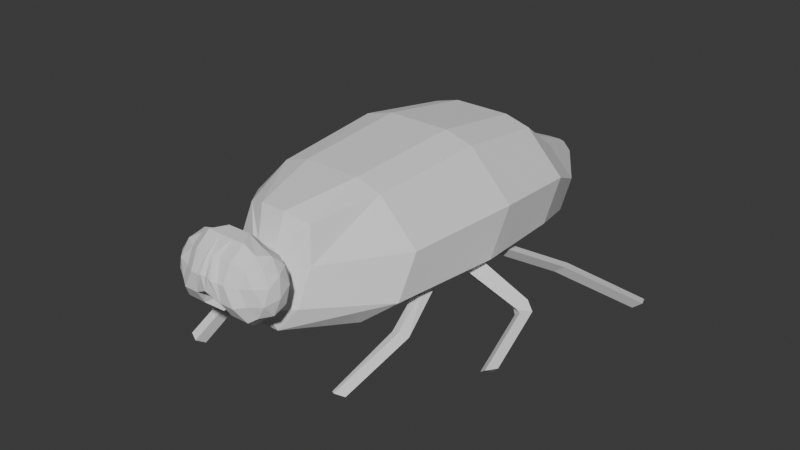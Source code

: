 # Source: Fly.blend  (saved by Blender 4.1.24; exported with 4.5.12 LTS)
import bpy
from mathutils import Matrix  # noqa: F401  (used for matrix-valued properties, if any)

bpy.ops.wm.read_factory_settings(use_empty=True)
scene = bpy.context.scene
scene.name = 'Scene'

# ---- collections
col_collection = bpy.data.collections.new('Collection'); scene.collection.children.link(col_collection)

# ---- world
world_world = bpy.data.worlds.new('World'); scene.world = world_world
world_world.use_nodes = True; world_world.node_tree.nodes.clear()
_N = world_world.node_tree.nodes; _L = world_world.node_tree.links
n0 = _N.new('ShaderNodeOutputWorld'); n0.name = 'World Output'; n0.location = (300, 300)
n1 = _N.new('ShaderNodeBackground'); n1.name = 'Background'; n1.location = (10, 300)
n1.inputs[0].default_value = (0.05088, 0.05088, 0.05088, 1.0)
_L.new(n1.outputs[0], n0.inputs[0])
n0.is_active_output = True
world_world.color = (0.05088, 0.05088, 0.05088)
world_world.use_sun_shadow = False
world_world.sun_shadow_jitter_overblur = 0.0

# ---- meshes
me_icosphere = bpy.data.meshes.new('Icosphere')
me_icosphere.from_pydata([(1.397, -0.2137, 3.834), (1.43, -1.195, 4.596), (1.036, 0.8726, 3.991), (1.838, -0.8643, 5.493), (0.7717, -0.7066, 5.398), (0.4709, 0.559, 5.091), (1.346, 1.185, 4.994), (1.295, 0.2137, 5.782), (1.376, -0.8218, 4.125), (0.8786, -0.3046, 3.979), (0.8486, -0.8752, 4.442), (1.167, 0.4108, 3.865), (0.565, 0.3314, 4.15), (1.635, -1.204, 5.101), (0.4983, -0.5946, 4.895), (1.009, -1.112, 5.045), (0.5512, 0.8376, 4.574), (1.182, 1.186, 4.461), (1.298, -0.9234, 5.557), (0.4845, -0.08842, 5.319), (0.8294, 1.025, 5.083), (1.605, -0.3825, 5.783), (0.9783, -0.2898, 5.727), (0.7995, 0.4545, 5.546), (1.316, 0.8218, 5.49), (0.9421, -0.2705, 3.574), (0.8776, -1.499, 4.572), (0.4712, 1.037, 3.959), (1.5, -1.094, 5.675), (0.8767, 1.499, 5.044), (0.8122, 0.2705, 6.041), (0.9156, -1.04, 3.944), (0.5493, 0.4841, 3.573), (1.243, -1.525, 5.179), (0.5109, 1.525, 4.437), (1.205, -0.4841, 6.042), (0.8387, 1.04, 5.672), (0.2896, -0.2705, 3.574), (0.2896, -1.499, 4.572), (0.2896, 1.094, 3.941), (0.6856, -1.094, 5.675), (0.2997, 1.484, 5.048), (0.5168, 0.2705, 6.041), (0.2896, -1.04, 3.944), (0.2896, 0.4841, 3.573), (0.2896, -1.525, 5.179), (0.2896, 1.525, 4.437), (0.5946, -0.4841, 6.042), (0.2896, 1.04, 5.672), (0.3519, 0.3374, 6.197), (0.1348, 1.092, 5.831), (0.1772, 0.4251, 6.168), (0.0689, 1.023, 5.793), (0.0, 0.3763, 6.115), (0.9421, -0.2705, 3.347), (0.0, -0.1587, 6.176), (0.5946, -0.4963, 5.728), (0.0, -0.1708, 5.862), (0.5946, -1.11, 5.22), (0.0, -0.7849, 5.354), (-1.397, -0.2137, 3.834), (-1.43, -1.195, 4.596), (-1.036, 0.8726, 3.991), (-1.838, -0.8643, 5.493), (-0.7717, -0.7066, 5.398), (-0.4709, 0.559, 5.091), (-1.346, 1.185, 4.994), (-1.295, 0.2137, 5.782), (-1.376, -0.8218, 4.125), (-0.8786, -0.3046, 3.979), (-0.8486, -0.8752, 4.442), (-1.167, 0.4108, 3.865), (-0.565, 0.3314, 4.15), (-1.635, -1.204, 5.101), (-0.4983, -0.5946, 4.895), (-1.009, -1.112, 5.045), (-0.5512, 0.8376, 4.574), (-1.182, 1.186, 4.461), (-1.298, -0.9234, 5.557), (-0.4845, -0.08842, 5.319), (-0.8294, 1.025, 5.083), (-1.605, -0.3825, 5.783), (-0.9783, -0.2898, 5.727), (-0.7995, 0.4545, 5.546), (-1.316, 0.8218, 5.49), (-0.9421, -0.2705, 3.574), (-0.8776, -1.499, 4.572), (-0.4712, 1.037, 3.959), (-1.5, -1.094, 5.675), (-0.8767, 1.499, 5.044), (-0.8122, 0.2705, 6.041), (-0.9156, -1.04, 3.944), (-0.5493, 0.4841, 3.573), (-1.243, -1.525, 5.179), (-0.5109, 1.525, 4.437), (-1.205, -0.4841, 6.042), (-0.8387, 1.04, 5.672), (-0.2896, -0.2705, 3.574), (-0.2896, -1.499, 4.572), (-0.2896, 1.094, 3.941), (-0.6856, -1.094, 5.675), (-0.2997, 1.484, 5.048), (-0.5168, 0.2705, 6.041), (-0.2896, -1.04, 3.944), (-0.2896, 0.4841, 3.573), (-0.2896, -1.525, 5.179), (-0.2896, 1.525, 4.437), (-0.5946, -0.4841, 6.042), (-0.2896, 1.04, 5.672), (-0.3519, 0.3374, 6.197), (-0.1348, 1.092, 5.831), (-0.1772, 0.4251, 6.168), (-0.0689, 1.023, 5.793), (0.9156, -1.04, 3.716), (0.8776, -1.499, 4.344), (0.5493, 0.4841, 3.346), (-0.5946, -0.4963, 5.728), (0.2896, -1.499, 4.344), (-0.5946, -1.11, 5.22), (0.2896, 0.4841, 3.346), (-0.9421, -0.2705, 3.347), (-0.8776, -1.499, 4.344), (-0.9156, -1.04, 3.716), (-0.5493, 0.4841, 3.346), (-0.2896, -1.499, 4.344), (-0.2896, 0.4841, 3.346), (1.79, -0.01265, 2.812), (1.74, -1.475, 3.515), (1.147, -2.348, 3.988), (1.466, 1.421, 2.475), (0.3784, -2.348, 3.988), (0.5502, 1.771, 2.81), (-1.79, -0.01265, 2.812), (-1.147, -2.348, 3.988), (-1.74, -1.475, 3.515), (-1.466, 1.421, 2.475), (-0.3784, -2.348, 3.988), (-0.5502, 1.771, 2.81), (4.064, 0.1099, -0.2229), (3.539, -2.228, -1.236), (3.217, -2.335, -1.154), (2.37, 1.867, -0.2257), (0.8592, -2.751, 1.217), (1.249, 2.216, -0.2257), (-4.064, 0.1099, -0.2229), (-3.041, -2.299, -0.9529), (-3.686, -2.243, -1.147), (-2.37, 1.867, -0.2257), (-0.8592, -2.751, 1.217), (-1.249, 2.216, -0.2257), (4.573, 0.1934, -5.306), (3.64, -2.344, -3.819), (5.708, -3.469, -4.895), (2.667, 2.17, -5.309), (0.9668, -3.026, -3.686), (1.406, 2.519, -5.309), (-4.573, 0.1934, -5.306), (-3.57, -2.617, -3.258), (-5.402, -3.499, -6.258), (-2.667, 2.17, -5.309), (-0.9668, -3.026, -3.686), (-1.406, 2.519, -5.309), (4.157, -0.2803, -9.643), (3.574, -2.488, -6.876), (3.241, -2.752, -6.819), (2.424, 1.516, -9.646), (0.8787, -3.206, -8.17), (1.278, 1.834, -9.646), (-4.157, -0.2803, -9.643), (-3.126, -2.691, -6.755), (-3.725, -2.254, -6.62), (-2.424, 1.516, -9.646), (-0.8787, -3.206, -8.17), (-1.278, 1.834, -9.646), (3.012, -1.671, -12.5), (2.927, -2.999, -11.86), (1.929, -3.791, -11.43), (1.756, -0.3693, -12.5), (0.6367, -3.791, -11.43), (0.9259, -0.1391, -12.5), (-3.012, -1.671, -12.5), (-1.929, -3.791, -11.43), (-2.927, -2.999, -11.86), (-1.756, -0.3693, -12.5), (-0.6367, -3.791, -11.43), (-0.9259, -0.1391, -12.5), (0.8593, -1.997, -15.81), (0.8351, -2.376, -15.62), (0.5505, -2.602, -15.5), (0.5011, -1.625, -15.81), (0.1817, -2.602, -15.5), (0.2641, -1.56, -15.81), (-0.8593, -1.997, -15.81), (-0.5505, -2.602, -15.5), (-0.8351, -2.376, -15.62), (-0.5011, -1.625, -15.81), (-0.1817, -2.602, -15.5), (-0.2641, -1.56, -15.81), (-2.604, -2.751, 1.217), (-3.95, -1.682, 0.6375), (-3.452, -2.614, -4.601), (-3.91, -2.25, -4.344), (-3.526, -3.118, 0.8616), (-3.87, -2.988, 0.718), (-3.554, -3.48, 0.3545), (-3.992, -3.315, 0.1716), (-2.918, -4.195, 4.502), (-3.263, -4.065, 4.358), (-2.946, -4.558, 3.995), (-3.385, -4.392, 3.812), (2.604, -2.751, 1.217), (3.95, -1.682, 0.6375), (3.369, -2.477, -4.687), (3.964, -2.186, -4.565), (3.884, -3.019, 0.6163), (3.549, -3.104, 0.515), (4.185, -3.204, 0.3253), (3.729, -3.318, 0.1533), (3.219, -4.448, 3.394), (3.065, -4.484, 3.305), (3.519, -4.634, 3.103), (3.244, -4.698, 2.943), (-3.251, -2.811, -3.825), (-5.56, -3.524, -5.522), (-2.663, -3.206, -8.17), (-4.04, -2.113, -8.763), (-5.657, -4.26, -9.703), (-6.223, -3.77, -9.617), (-5.704, -4.167, -9.139), (-6.336, -3.62, -9.043), (-3.207, -2.755, -1.913), (-3.799, -2.326, -2.113), (-4.444, -1.823, -4.338), (-2.93, -3.026, -3.686), (-3.264, -2.866, -5.872), (-3.969, -2.352, -5.713), (-5.796, -3.28, -5.998), (-5.28, -3.837, -5.668), (-6.227, -4.459, -6.381), (-6.116, -4.033, -5.769), (-6.573, -4.192, -6.098), (-5.787, -4.316, -5.866), (-7.311, -6.778, -5.728), (-7.199, -6.352, -5.116), (-7.656, -6.512, -5.445), (-6.871, -6.636, -5.214), (-7.714, -6.527, -12.91), (-8.28, -6.037, -12.82), (-7.761, -6.434, -12.34), (-8.393, -5.887, -12.24), (3.32, -2.553, -4.077), (5.979, -3.335, -4.026), (2.663, -3.206, -8.17), (4.04, -2.113, -8.763), (4.937, -3.973, -9.42), (4.604, -4.237, -9.362), (4.755, -4.149, -8.699), (5.181, -3.81, -8.773), (7.104, -6.402, -12.61), (6.771, -6.666, -12.56), (6.922, -6.578, -11.89), (7.348, -6.239, -11.97), (3.362, -2.464, -1.821), (3.602, -2.27, -1.922), (2.93, -3.026, -3.686), (4.444, -1.823, -4.338), (3.392, -2.664, -6.155), (3.818, -2.325, -6.229), (6.079, -3.147, -4.612), (5.658, -3.544, -4.284), (6.046, -3.85, -4.589), (6.175, -3.4, -3.938), (6.398, -3.492, -4.48), (5.878, -3.653, -4.061), (5.837, -5.596, -2.718), (5.966, -5.146, -2.067), (6.19, -5.238, -2.609), (5.67, -5.398, -2.19)], [], [(0, 9, 8), (0, 11, 9), (2, 16, 12), (1, 15, 13), (2, 17, 16), (4, 22, 18), (5, 23, 19), (6, 24, 20), (24, 7, 23), (24, 23, 20), (20, 23, 5), (23, 7, 22), (23, 22, 19), (19, 22, 4), (22, 7, 21), (22, 21, 18), (18, 21, 3), (17, 6, 20), (17, 20, 16), (16, 20, 5), (14, 19, 4), (15, 4, 18), (15, 18, 13), (13, 18, 3), (14, 4, 15), (14, 15, 10), (10, 15, 1), (11, 2, 12), (11, 12, 9), (9, 10, 8), (8, 10, 1), (13, 3, 28, 33), (8, 1, 26, 31), (8, 31, 25, 0), (13, 33, 26, 1), (21, 7, 30, 35), (21, 35, 28, 3), (24, 36, 30, 7), (17, 2, 27, 34), (24, 6, 29, 36), (6, 17, 34, 29), (11, 32, 27, 2), (11, 0, 25, 32), (33, 45, 38, 26), (34, 27, 39, 46), (31, 43, 38, 26), (29, 34, 46, 41), (35, 30, 42, 47), (31, 25, 37, 43), (32, 44, 39, 27), (35, 47, 40, 28), (36, 48, 42, 30), (32, 44, 37, 25), (33, 28, 40, 45), (36, 29, 41, 48), (48, 50, 49, 42), (50, 52, 51, 49), (47, 42, 49), (49, 51, 47), (48, 41, 50), (50, 41, 52), (52, 53, 51), (41, 101, 112, 52), (51, 55, 47), (53, 55, 51), (55, 57, 56, 47), (40, 47, 56), (57, 59, 58, 56), (56, 58, 40), (45, 40, 58), (59, 38, 58), (60, 68, 69), (60, 69, 71), (62, 72, 76), (61, 73, 75), (62, 76, 77), (64, 78, 82), (65, 79, 83), (66, 80, 84), (84, 83, 67), (84, 80, 83), (80, 65, 83), (83, 82, 67), (83, 79, 82), (79, 64, 82), (82, 81, 67), (82, 78, 81), (78, 63, 81), (77, 80, 66), (77, 76, 80), (76, 65, 80), (74, 64, 79), (75, 78, 64), (75, 73, 78), (73, 63, 78), (74, 75, 64), (74, 70, 75), (70, 61, 75), (71, 72, 62), (71, 69, 72), (69, 68, 70), (68, 61, 70), (73, 93, 88, 63), (68, 91, 86, 61), (68, 60, 85, 91), (73, 61, 86, 93), (81, 95, 90, 67), (81, 63, 88, 95), (84, 67, 90, 96), (77, 94, 87, 62), (84, 96, 89, 66), (66, 89, 94, 77), (71, 62, 87, 92), (71, 92, 85, 60), (93, 86, 98, 105), (94, 106, 99, 87), (91, 86, 98, 103), (89, 101, 106, 94), (95, 107, 102, 90), (91, 103, 97, 85), (92, 87, 99, 104), (95, 88, 100, 107), (96, 90, 102, 108), (92, 85, 97, 104), (93, 105, 100, 88), (96, 108, 101, 89), (108, 102, 109, 110), (110, 109, 111, 112), (107, 109, 102), (109, 107, 111), (108, 110, 101), (110, 112, 101), (112, 111, 53), (53, 52, 112), (111, 107, 55), (53, 111, 55), (55, 107, 116, 57), (100, 116, 107), (57, 116, 118, 59), (116, 100, 118), (105, 118, 100), (98, 118, 105), (41, 46, 106, 101), (46, 39, 99, 106), (44, 104, 99, 39), (37, 44, 104, 97), (37, 97, 103, 43), (43, 103, 98, 38), (59, 98, 38), (38, 45, 58), (118, 98, 59), (104, 125, 123, 92), (26, 114, 113, 31), (92, 123, 120, 85), (25, 31, 113, 54), (86, 121, 124, 98), (44, 119, 125, 104), (32, 115, 119, 44), (25, 54, 115, 32), (91, 122, 121, 86), (91, 85, 120, 122), (98, 124, 117, 38), (38, 117, 114, 26), (119, 131, 137, 125), (54, 126, 129, 115), (121, 133, 136, 124), (122, 120, 132, 134), (114, 128, 127, 113), (125, 137, 135, 123), (123, 135, 132, 120), (117, 130, 128, 114), (124, 136, 130, 117), (54, 113, 127, 126), (122, 134, 133, 121), (115, 129, 131, 119), (129, 141, 143, 131), (131, 143, 149, 137), (126, 138, 141, 129), (133, 198, 148, 136), (134, 132, 144, 199), (128, 210, 211, 127), (137, 149, 147, 135), (135, 147, 144, 132), (130, 142, 210, 128), (136, 148, 142, 130), (126, 127, 211, 138), (134, 199, 198, 133), (141, 153, 155, 143), (143, 155, 161, 149), (138, 150, 153, 141), (198, 233, 160, 148), (199, 144, 156, 232), (262, 217, 215, 140), (149, 161, 159, 147), (147, 159, 156, 144), (142, 154, 264, 210), (148, 160, 154, 142), (138, 211, 265, 150), (145, 202, 204, 230), (234, 228, 226, 169), (153, 165, 167, 155), (155, 167, 173, 161), (150, 162, 165, 153), (233, 224, 172, 160), (232, 156, 168, 225), (164, 255, 256, 266), (161, 173, 171, 159), (159, 171, 168, 156), (154, 166, 252, 264), (160, 172, 166, 154), (150, 265, 253, 162), (162, 253, 175, 174), (225, 182, 181, 224), (165, 177, 179, 167), (167, 179, 185, 173), (162, 174, 177, 165), (224, 181, 184, 172), (225, 168, 180, 182), (252, 176, 175, 253), (173, 185, 183, 171), (171, 183, 180, 168), (166, 178, 176, 252), (172, 184, 178, 166), (184, 196, 190, 178), (174, 175, 187, 186), (182, 194, 193, 181), (177, 189, 191, 179), (179, 191, 197, 185), (174, 186, 189, 177), (181, 193, 196, 184), (182, 180, 192, 194), (176, 188, 187, 175), (185, 197, 195, 183), (183, 195, 192, 180), (178, 190, 188, 176), (186, 187, 188, 190, 196, 193, 194, 192, 195, 197, 191, 189), (145, 198, 199, 146), (222, 237, 158, 200), (230, 233, 198, 145), (146, 199, 232, 231), (205, 209, 207, 203), (146, 203, 202, 145), (231, 205, 203, 146), (230, 204, 205, 231), (207, 209, 208, 206), (204, 208, 209, 205), (202, 206, 208, 204), (203, 207, 206, 202), (139, 211, 210, 140), (250, 269, 251, 151), (263, 265, 211, 139), (140, 210, 264, 262), (214, 218, 220, 216), (263, 216, 217, 262), (139, 214, 216, 263), (140, 215, 214, 139), (219, 221, 220, 218), (215, 219, 218, 214), (217, 221, 219, 215), (216, 220, 221, 217), (170, 225, 224, 169), (169, 224, 233, 234), (235, 232, 225, 170), (226, 246, 247, 227), (235, 229, 228, 234), (170, 227, 229, 235), (169, 226, 227, 170), (157, 230, 231), (157, 231, 232, 201), (222, 233, 230, 157), (201, 235, 234, 200), (200, 234, 233, 222), (201, 232, 235), (237, 241, 238, 158), (157, 223, 237, 222), (200, 158, 236, 201), (201, 236, 223, 157), (239, 243, 245, 241), (158, 238, 240, 236), (236, 240, 239, 223), (223, 239, 241, 237), (243, 244, 242, 245), (241, 245, 242, 238), (240, 244, 243, 239), (238, 242, 244, 240), (249, 247, 246, 248), (228, 248, 246, 226), (229, 249, 248, 228), (227, 247, 249, 229), (164, 252, 253, 163), (163, 253, 265, 267), (266, 264, 252, 164), (254, 258, 259, 255), (163, 254, 255, 164), (267, 257, 254, 163), (266, 256, 257, 267), (260, 259, 258, 261), (257, 261, 258, 254), (256, 260, 261, 257), (255, 259, 260, 256), (151, 263, 262), (151, 262, 264, 250), (213, 265, 263, 151), (212, 266, 267, 213), (213, 267, 265), (250, 264, 266, 212), (152, 270, 273, 269), (151, 251, 268, 213), (212, 152, 269, 250), (213, 268, 152, 212), (272, 276, 274, 270), (251, 271, 272, 268), (269, 273, 271, 251), (268, 272, 270, 152), (275, 277, 274, 276), (271, 275, 276, 272), (270, 274, 277, 273), (273, 277, 275, 271)])
_uv = me_icosphere.uv_layers.new(name='UVMap')
_uv.uv.foreach_set('vector', [0.9091, 0.0, 0.8636, 0.07873, 0.9545, 0.07873, 0.7273, 0.0, 0.6818, 0.07873, 0.7727, 0.07873, 0.6364, 0.1575, 0.6818, 0.2362, 0.7273, 0.1575, 0.09091, 0.1575, 0.04546, 0.2362, 0.1364, 0.2362, 0.6364, 0.1575, 0.5909, 0.2362, 0.6818, 0.2362, 0.0, 0.3149, 0.04546, 0.3937, 0.09091, 0.3149, 0.7273, 0.3149, 0.7727, 0.3937, 0.8182, 0.3149, 0.5455, 0.3149, 0.5909, 0.3937, 0.6364, 0.3149, 0.5909, 0.3937, 0.6364, 0.4724, 0.6818, 0.3937, 0.5909, 0.3937, 0.6818, 0.3937, 0.6364, 0.3149, 0.6364, 0.3149, 0.6818, 0.3937, 0.7273, 0.3149, 0.7727, 0.3937, 0.8182, 0.4724, 0.8636, 0.3937, 0.7727, 0.3937, 0.8636, 0.3937, 0.8182, 0.3149, 0.8182, 0.3149, 0.8636, 0.3937, 0.9091, 0.3149, 0.04546, 0.3937, 0.09091, 0.4724, 0.1364, 0.3937, 0.04546, 0.3937, 0.1364, 0.3937, 0.09091, 0.3149, 0.09091, 0.3149, 0.1364, 0.3937, 0.1818, 0.3149, 0.5909, 0.2362, 0.5455, 0.3149, 0.6364, 0.3149, 0.5909, 0.2362, 0.6364, 0.3149, 0.6818, 0.2362, 0.6818, 0.2362, 0.6364, 0.3149, 0.7273, 0.3149, 0.8636, 0.2362, 0.8182, 0.3149, 0.9091, 0.3149, 0.04546, 0.2362, 0.0, 0.3149, 0.09091, 0.3149, 0.04546, 0.2362, 0.09091, 0.3149, 0.1364, 0.2362, 0.1364, 0.2362, 0.09091, 0.3149, 0.1818, 0.3149, 0.8636, 0.2362, 0.9091, 0.3149, 0.9545, 0.2362, 0.8636, 0.2362, 0.9545, 0.2362, 0.9091, 0.1575, 0.9091, 0.1575, 0.9545, 0.2362, 1.0, 0.1575, 0.6818, 0.07873, 0.6364, 0.1575, 0.7273, 0.1575, 0.6818, 0.07873, 0.7273, 0.1575, 0.7727, 0.07873, 0.8636, 0.07873, 0.9091, 0.1575, 0.9545, 0.07873, 0.9545, 0.07873, 0.9091, 0.1575, 1.0, 0.1575, 0.1364, 0.2362, 0.1818, 0.3149, 0.1818, 0.3149, 0.1364, 0.2362, 0.9545, 0.07873, 1.0, 0.1575, 1.0, 0.1575, 0.9545, 0.07873, 0.1364, 0.07873, 0.1364, 0.07873, 0.1818, 0.0, 0.1818, 0.0, 0.1364, 0.2362, 0.1364, 0.2362, 0.09091, 0.1575, 0.09091, 0.1575, 0.1364, 0.3937, 0.09091, 0.4724, 0.09091, 0.4724, 0.1364, 0.3937, 0.2273, 0.3937, 0.2273, 0.3937, 0.1818, 0.3149, 0.1818, 0.3149, 0.5, 0.3937, 0.5, 0.3937, 0.4545, 0.4724, 0.4545, 0.4724, 0.5909, 0.2362, 0.6364, 0.1575, 0.6364, 0.1575, 0.5909, 0.2362, 0.5909, 0.3937, 0.5455, 0.3149, 0.5455, 0.3149, 0.5909, 0.3937, 0.5455, 0.3149, 0.5909, 0.2362, 0.5909, 0.2362, 0.5455, 0.3149, 0.5909, 0.07873, 0.5909, 0.07873, 0.6364, 0.1575, 0.6364, 0.1575, 0.6818, 0.07873, 0.7273, 0.0, 0.7273, 0.0, 0.6818, 0.07873, 0.1364, 0.2362, 0.1364, 0.2362, 0.09091, 0.1575, 0.09091, 0.1575, 0.5909, 0.2362, 0.6364, 0.1575, 0.6364, 0.1575, 0.5909, 0.2362, 0.9545, 0.07873, 0.9545, 0.07873, 1.0, 0.1575, 1.0, 0.1575, 0.5455, 0.3149, 0.5909, 0.2362, 0.5909, 0.2362, 0.5455, 0.3149, 0.1364, 0.3937, 0.09091, 0.4724, 0.09091, 0.4724, 0.1364, 0.3937, 0.1364, 0.07873, 0.1818, 0.0, 0.1818, 0.0, 0.1364, 0.07873, 0.5909, 0.07873, 0.5909, 0.07873, 0.6364, 0.1575, 0.6364, 0.1575, 0.2273, 0.3937, 0.2273, 0.3937, 0.1818, 0.3149, 0.1818, 0.3149, 0.5, 0.3937, 0.5, 0.3937, 0.4545, 0.4724, 0.4545, 0.4724, 0.6818, 0.07873, 0.6818, 0.07873, 0.7273, 0.0, 0.7273, 0.0, 0.1364, 0.2362, 0.1818, 0.3149, 0.1818, 0.3149, 0.1364, 0.2362, 0.5909, 0.3937, 0.5455, 0.3149, 0.5455, 0.3149, 0.5909, 0.3937, 0.5, 0.3937, 0.5, 0.3937, 0.4545, 0.4724, 0.4545, 0.4724, 0.5, 0.3937, 0.5, 0.3937, 0.4545, 0.4724, 0.4545, 0.4724, 0.1364, 0.3937, 0.4545, 0.4724, 0.4545, 0.4724, 0.4545, 0.4724, 0.4545, 0.4724, 0.1364, 0.3937, 0.5, 0.3937, 0.5455, 0.3149, 0.5, 0.3937, 0.5, 0.3937, 0.5455, 0.3149, 0.5, 0.3937, 0.5, 0.3937, 0.0, 0.0, 0.4545, 0.4724, 0.5455, 0.3149, 0.5455, 0.3149, 0.5, 0.3937, 0.5, 0.3937, 0.4545, 0.4724, 0.0, 0.0, 0.1364, 0.3937, 0.0, 0.0, 0.0, 0.0, 0.4545, 0.4724, 0.0, 0.0, 0.0, 0.0, 0.1364, 0.3937, 0.1364, 0.3937, 0.1818, 0.3149, 0.1364, 0.3937, 0.1364, 0.3937, 0.0, 0.0, 0.0, 0.0, 0.1364, 0.3937, 0.1364, 0.3937, 0.1364, 0.3937, 0.1364, 0.3937, 0.1818, 0.3149, 0.1364, 0.2362, 0.1818, 0.3149, 0.1364, 0.3937, 0.0, 0.0, 1.0, 0.1575, 0.1364, 0.3937, 0.9091, 0.0, 0.9545, 0.07873, 0.8636, 0.07873, 0.7273, 0.0, 0.7727, 0.07873, 0.6818, 0.07873, 0.6364, 0.1575, 0.7273, 0.1575, 0.6818, 0.2362, 0.09091, 0.1575, 0.1364, 0.2362, 0.04546, 0.2362, 0.6364, 0.1575, 0.6818, 0.2362, 0.5909, 0.2362, 0.0, 0.3149, 0.09091, 0.3149, 0.04546, 0.3937, 0.7273, 0.3149, 0.8182, 0.3149, 0.7727, 0.3937, 0.5455, 0.3149, 0.6364, 0.3149, 0.5909, 0.3937, 0.5909, 0.3937, 0.6818, 0.3937, 0.6364, 0.4724, 0.5909, 0.3937, 0.6364, 0.3149, 0.6818, 0.3937, 0.6364, 0.3149, 0.7273, 0.3149, 0.6818, 0.3937, 0.7727, 0.3937, 0.8636, 0.3937, 0.8182, 0.4724, 0.7727, 0.3937, 0.8182, 0.3149, 0.8636, 0.3937, 0.8182, 0.3149, 0.9091, 0.3149, 0.8636, 0.3937, 0.04546, 0.3937, 0.1364, 0.3937, 0.09091, 0.4724, 0.04546, 0.3937, 0.09091, 0.3149, 0.1364, 0.3937, 0.09091, 0.3149, 0.1818, 0.3149, 0.1364, 0.3937, 0.5909, 0.2362, 0.6364, 0.3149, 0.5455, 0.3149, 0.5909, 0.2362, 0.6818, 0.2362, 0.6364, 0.3149, 0.6818, 0.2362, 0.7273, 0.3149, 0.6364, 0.3149, 0.8636, 0.2362, 0.9091, 0.3149, 0.8182, 0.3149, 0.04546, 0.2362, 0.09091, 0.3149, 0.0, 0.3149, 0.04546, 0.2362, 0.1364, 0.2362, 0.09091, 0.3149, 0.1364, 0.2362, 0.1818, 0.3149, 0.09091, 0.3149, 0.8636, 0.2362, 0.9545, 0.2362, 0.9091, 0.3149, 0.8636, 0.2362, 0.9091, 0.1575, 0.9545, 0.2362, 0.9091, 0.1575, 1.0, 0.1575, 0.9545, 0.2362, 0.6818, 0.07873, 0.7273, 0.1575, 0.6364, 0.1575, 0.6818, 0.07873, 0.7727, 0.07873, 0.7273, 0.1575, 0.8636, 0.07873, 0.9545, 0.07873, 0.9091, 0.1575, 0.9545, 0.07873, 1.0, 0.1575, 0.9091, 0.1575, 0.1364, 0.2362, 0.1364, 0.2362, 0.1818, 0.3149, 0.1818, 0.3149, 0.9545, 0.07873, 0.9545, 0.07873, 1.0, 0.1575, 1.0, 0.1575, 0.1364, 0.07873, 0.1818, 0.0, 0.1818, 0.0, 0.1364, 0.07873, 0.1364, 0.2362, 0.09091, 0.1575, 0.09091, 0.1575, 0.1364, 0.2362, 0.1364, 0.3937, 0.1364, 0.3937, 0.09091, 0.4724, 0.09091, 0.4724, 0.2273, 0.3937, 0.1818, 0.3149, 0.1818, 0.3149, 0.2273, 0.3937, 0.5, 0.3937, 0.4545, 0.4724, 0.4545, 0.4724, 0.5, 0.3937, 0.5909, 0.2362, 0.5909, 0.2362, 0.6364, 0.1575, 0.6364, 0.1575, 0.5909, 0.3937, 0.5909, 0.3937, 0.5455, 0.3149, 0.5455, 0.3149, 0.5455, 0.3149, 0.5455, 0.3149, 0.5909, 0.2362, 0.5909, 0.2362, 0.5909, 0.07873, 0.6364, 0.1575, 0.6364, 0.1575, 0.5909, 0.07873, 0.6818, 0.07873, 0.6818, 0.07873, 0.7273, 0.0, 0.7273, 0.0, 0.1364, 0.2362, 0.09091, 0.1575, 0.09091, 0.1575, 0.1364, 0.2362, 0.5909, 0.2362, 0.5909, 0.2362, 0.6364, 0.1575, 0.6364, 0.1575, 0.9545, 0.07873, 1.0, 0.1575, 1.0, 0.1575, 0.9545, 0.07873, 0.5455, 0.3149, 0.5455, 0.3149, 0.5909, 0.2362, 0.5909, 0.2362, 0.1364, 0.3937, 0.1364, 0.3937, 0.09091, 0.4724, 0.09091, 0.4724, 0.1364, 0.07873, 0.1364, 0.07873, 0.1818, 0.0, 0.1818, 0.0, 0.5909, 0.07873, 0.6364, 0.1575, 0.6364, 0.1575, 0.5909, 0.07873, 0.2273, 0.3937, 0.1818, 0.3149, 0.1818, 0.3149, 0.2273, 0.3937, 0.5, 0.3937, 0.4545, 0.4724, 0.4545, 0.4724, 0.5, 0.3937, 0.6818, 0.07873, 0.7273, 0.0, 0.7273, 0.0, 0.6818, 0.07873, 0.1364, 0.2362, 0.1364, 0.2362, 0.1818, 0.3149, 0.1818, 0.3149, 0.5909, 0.3937, 0.5909, 0.3937, 0.5455, 0.3149, 0.5455, 0.3149, 0.5, 0.3937, 0.4545, 0.4724, 0.4545, 0.4724, 0.5, 0.3937, 0.5, 0.3937, 0.4545, 0.4724, 0.4545, 0.4724, 0.5, 0.3937, 0.1364, 0.3937, 0.4545, 0.4724, 0.4545, 0.4724, 0.4545, 0.4724, 0.1364, 0.3937, 0.4545, 0.4724, 0.5, 0.3937, 0.5, 0.3937, 0.5455, 0.3149, 0.5, 0.3937, 0.5, 0.3937, 0.5455, 0.3149, 0.5, 0.3937, 0.4545, 0.4724, 0.0, 0.0, 0.0, 0.0, 0.5, 0.3937, 0.5, 0.3937, 0.4545, 0.4724, 0.1364, 0.3937, 0.0, 0.0, 0.0, 0.0, 0.4545, 0.4724, 0.0, 0.0, 0.0, 0.0, 0.1364, 0.3937, 0.1364, 0.3937, 0.0, 0.0, 0.1818, 0.3149, 0.1364, 0.3937, 0.1364, 0.3937, 0.0, 0.0, 0.1364, 0.3937, 0.1364, 0.3937, 0.0, 0.0, 0.1364, 0.3937, 0.1818, 0.3149, 0.1364, 0.3937, 0.1364, 0.2362, 0.1364, 0.3937, 0.1818, 0.3149, 0.09091, 0.1575, 0.1364, 0.3937, 0.1364, 0.2362, 0.5455, 0.3149, 0.5909, 0.2362, 0.5909, 0.2362, 0.5455, 0.3149, 0.5909, 0.2362, 0.6364, 0.1575, 0.6364, 0.1575, 0.5909, 0.2362, 0.5909, 0.07873, 0.5909, 0.07873, 0.6364, 0.1575, 0.6364, 0.1575, 0.7273, 0.0, 0.5909, 0.07873, 0.6818, 0.07873, 0.7273, 0.0, 0.7273, 0.0, 0.7273, 0.0, 0.1364, 0.07873, 0.1364, 0.07873, 0.1364, 0.07873, 0.1364, 0.07873, 1.0, 0.1575, 1.0, 0.1575, 0.0, 0.0, 0.09091, 0.1575, 1.0, 0.1575, 1.0, 0.1575, 0.1364, 0.2362, 0.1364, 0.3937, 0.1364, 0.3937, 0.09091, 0.1575, 0.0, 0.0, 0.5909, 0.07873, 0.5909, 0.07873, 0.5909, 0.07873, 0.5909, 0.07873, 1.0, 0.1575, 1.0, 0.1575, 0.9545, 0.07873, 0.9545, 0.07873, 0.6818, 0.07873, 0.6818, 0.07873, 0.7273, 0.0, 0.7273, 0.0, 0.1818, 0.0, 0.1364, 0.07873, 0.1364, 0.07873, 0.1818, 0.0, 0.09091, 0.1575, 0.09091, 0.1575, 0.09091, 0.1575, 0.09091, 0.1575, 0.5909, 0.07873, 0.5909, 0.07873, 0.5909, 0.07873, 0.5909, 0.07873, 0.5909, 0.07873, 0.5909, 0.07873, 0.5909, 0.07873, 0.5909, 0.07873, 0.7273, 0.0, 0.7273, 0.0, 0.6818, 0.07873, 0.6818, 0.07873, 0.9545, 0.07873, 0.9545, 0.07873, 1.0, 0.1575, 1.0, 0.1575, 0.1364, 0.07873, 0.1818, 0.0, 0.1818, 0.0, 0.1364, 0.07873, 1.0, 0.1575, 1.0, 0.1575, 1.0, 0.1575, 1.0, 0.1575, 0.09091, 0.1575, 0.09091, 0.1575, 0.09091, 0.1575, 0.09091, 0.1575, 0.5909, 0.07873, 0.5909, 0.07873, 0.5909, 0.07873, 0.5909, 0.07873, 0.7273, 0.0, 0.7273, 0.0, 0.6818, 0.07873, 0.6818, 0.07873, 0.09091, 0.1575, 0.09091, 0.1575, 0.09091, 0.1575, 0.09091, 0.1575, 0.1364, 0.07873, 0.1818, 0.0, 0.1818, 0.0, 0.1364, 0.07873, 1.0, 0.1575, 1.0, 0.1575, 0.9545, 0.07873, 0.9545, 0.07873, 0.5909, 0.07873, 0.5909, 0.07873, 0.5909, 0.07873, 0.5909, 0.07873, 0.6818, 0.07873, 0.6818, 0.07873, 0.7273, 0.0, 0.7273, 0.0, 0.09091, 0.1575, 0.09091, 0.1575, 0.09091, 0.1575, 0.09091, 0.1575, 1.0, 0.1575, 1.0, 0.1575, 1.0, 0.1575, 1.0, 0.1575, 0.1818, 0.0, 0.1364, 0.07873, 0.1364, 0.07873, 0.1818, 0.0, 0.9545, 0.07873, 0.9545, 0.07873, 1.0, 0.1575, 1.0, 0.1575, 0.5909, 0.07873, 0.5909, 0.07873, 0.5909, 0.07873, 0.5909, 0.07873, 0.5909, 0.07873, 0.5909, 0.07873, 0.5909, 0.07873, 0.5909, 0.07873, 0.5909, 0.07873, 0.5909, 0.07873, 0.5909, 0.07873, 0.5909, 0.07873, 0.7273, 0.0, 0.7273, 0.0, 0.6818, 0.07873, 0.6818, 0.07873, 0.09091, 0.1575, 0.09091, 0.1575, 0.09091, 0.1575, 0.09091, 0.1575, 0.1364, 0.07873, 0.1818, 0.0, 0.1818, 0.0, 0.1364, 0.07873, 1.0, 0.1575, 1.0, 0.1575, 0.9545, 0.07873, 0.9545, 0.07873, 0.5909, 0.07873, 0.5909, 0.07873, 0.5909, 0.07873, 0.5909, 0.07873, 0.6818, 0.07873, 0.6818, 0.07873, 0.7273, 0.0, 0.7273, 0.0, 0.09091, 0.1575, 0.09091, 0.1575, 0.09091, 0.1575, 0.09091, 0.1575, 1.0, 0.1575, 1.0, 0.1575, 1.0, 0.1575, 1.0, 0.1575, 0.1818, 0.0, 0.1364, 0.07873, 0.1364, 0.07873, 0.1818, 0.0, 0.9545, 0.07873, 0.9545, 0.07873, 1.0, 0.1575, 1.0, 0.1575, 0.5909, 0.07873, 0.5909, 0.07873, 0.5909, 0.07873, 0.5909, 0.07873, 0.5909, 0.07873, 0.5909, 0.07873, 0.5909, 0.07873, 0.5909, 0.07873, 0.7273, 0.0, 0.7273, 0.0, 0.6818, 0.07873, 0.6818, 0.07873, 0.09091, 0.1575, 0.09091, 0.1575, 0.09091, 0.1575, 0.09091, 0.1575, 0.1364, 0.07873, 0.1818, 0.0, 0.1818, 0.0, 0.1364, 0.07873, 0.9812, 0.1249, 0.9812, 0.1249, 0.9797, 0.1223, 0.9797, 0.1223, 0.5909, 0.07873, 0.5909, 0.07873, 0.5909, 0.07873, 0.5909, 0.07873, 0.6818, 0.07873, 0.6818, 0.07873, 0.7273, 0.0, 0.7273, 0.0, 0.09091, 0.1575, 0.09091, 0.1575, 0.09091, 0.1575, 0.09091, 0.1575, 1.0, 0.1575, 1.0, 0.1575, 1.0, 0.1575, 1.0, 0.1575, 0.1818, 0.0, 0.1364, 0.07873, 0.1364, 0.07873, 0.1818, 0.0, 0.9851, 0.1316, 0.9851, 0.1316, 0.9863, 0.1337, 0.9863, 0.1337, 0.9877, 0.1362, 0.9877, 0.1362, 0.9869, 0.1347, 0.9869, 0.1347, 0.5909, 0.07873, 0.5909, 0.07873, 0.5909, 0.07873, 0.5909, 0.07873, 0.5909, 0.07873, 0.5909, 0.07873, 0.5909, 0.07873, 0.5909, 0.07873, 0.7273, 0.0, 0.7273, 0.0, 0.6818, 0.07873, 0.6818, 0.07873, 0.09091, 0.1575, 0.09091, 0.1575, 0.09091, 0.1575, 0.09091, 0.1575, 0.1364, 0.07873, 0.1818, 0.0, 0.1818, 0.0, 0.1364, 0.07873, 0.9827, 0.1275, 0.9827, 0.1275, 0.9837, 0.1293, 0.9837, 0.1293, 0.5909, 0.07873, 0.5909, 0.07873, 0.5909, 0.07873, 0.5909, 0.07873, 0.6818, 0.07873, 0.6818, 0.07873, 0.7273, 0.0, 0.7273, 0.0, 0.09091, 0.1575, 0.09091, 0.1575, 0.09091, 0.1575, 0.09091, 0.1575, 1.0, 0.1575, 1.0, 0.1575, 1.0, 0.1575, 1.0, 0.1575, 0.1818, 0.0, 0.1364, 0.07873, 0.1364, 0.07873, 0.1818, 0.0, 0.1818, 0.0, 0.1364, 0.07873, 0.1364, 0.07873, 0.1818, 0.0, 0.9545, 0.07873, 0.9545, 0.07873, 1.0, 0.1575, 1.0, 0.1575, 0.5909, 0.07873, 0.5909, 0.07873, 0.5909, 0.07873, 0.5909, 0.07873, 0.5909, 0.07873, 0.5909, 0.07873, 0.5909, 0.07873, 0.5909, 0.07873, 0.7273, 0.0, 0.7273, 0.0, 0.6818, 0.07873, 0.6818, 0.07873, 0.09091, 0.1575, 0.09091, 0.1575, 0.09091, 0.1575, 0.09091, 0.1575, 0.1364, 0.07873, 0.1818, 0.0, 0.1818, 0.0, 0.1364, 0.07873, 1.0, 0.1575, 1.0, 0.1575, 0.9545, 0.07873, 0.9545, 0.07873, 0.5909, 0.07873, 0.5909, 0.07873, 0.5909, 0.07873, 0.5909, 0.07873, 0.6818, 0.07873, 0.6818, 0.07873, 0.7273, 0.0, 0.7273, 0.0, 0.09091, 0.1575, 0.09091, 0.1575, 0.09091, 0.1575, 0.09091, 0.1575, 1.0, 0.1575, 1.0, 0.1575, 1.0, 0.1575, 1.0, 0.1575, 1.0, 0.1575, 1.0, 0.1575, 1.0, 0.1575, 1.0, 0.1575, 0.1818, 0.0, 0.1364, 0.07873, 0.1364, 0.07873, 0.1818, 0.0, 0.9545, 0.07873, 0.9545, 0.07873, 1.0, 0.1575, 1.0, 0.1575, 0.5909, 0.07873, 0.5909, 0.07873, 0.5909, 0.07873, 0.5909, 0.07873, 0.5909, 0.07873, 0.5909, 0.07873, 0.5909, 0.07873, 0.5909, 0.07873, 0.7273, 0.0, 0.7273, 0.0, 0.6818, 0.07873, 0.6818, 0.07873, 0.09091, 0.1575, 0.09091, 0.1575, 0.09091, 0.1575, 0.09091, 0.1575, 0.1364, 0.07873, 0.1818, 0.0, 0.1818, 0.0, 0.1364, 0.07873, 1.0, 0.1575, 1.0, 0.1575, 0.9545, 0.07873, 0.9545, 0.07873, 0.5909, 0.07873, 0.5909, 0.07873, 0.5909, 0.07873, 0.5909, 0.07873, 0.6818, 0.07873, 0.6818, 0.07873, 0.7273, 0.0, 0.7273, 0.0, 0.09091, 0.1575, 0.09091, 0.1575, 0.09091, 0.1575, 0.09091, 0.1575, 0.7273, 0.0, 0.9545, 0.07873, 0.09091, 0.1575, 1.0, 0.1575, 0.09091, 0.1575, 1.0, 0.1575, 0.1364, 0.07873, 0.7273, 0.0, 0.5909, 0.07873, 0.5909, 0.07873, 0.5909, 0.07873, 0.6818, 0.07873, 0.9851, 0.1316, 1.0, 0.1575, 0.9545, 0.07873, 0.9695, 0.1047, 0.9898, 0.1397, 0.9898, 0.1397, 0.9809, 0.1244, 0.9809, 0.1244, 0.9863, 0.1337, 1.0, 0.1575, 1.0, 0.1575, 0.9851, 0.1316, 0.9695, 0.1047, 0.9545, 0.07873, 0.9545, 0.07873, 0.9683, 0.1026, 0.9683, 0.1026, 0.9683, 0.1026, 0.9695, 0.1047, 0.9695, 0.1047, 0.9695, 0.1047, 0.9695, 0.1047, 0.9851, 0.1316, 0.9851, 0.1316, 0.9683, 0.1026, 0.9683, 0.1026, 0.9695, 0.1047, 0.9695, 0.1047, 0.9863, 0.1337, 0.9863, 0.1337, 0.9683, 0.1026, 0.9683, 0.1026, 0.9695, 0.1047, 0.9683, 0.1026, 0.9863, 0.1337, 0.9851, 0.1316, 0.9863, 0.1337, 0.9863, 0.1337, 0.9683, 0.1026, 0.9683, 0.1026, 0.9851, 0.1316, 0.9851, 0.1316, 0.9863, 0.1337, 0.9863, 0.1337, 0.9695, 0.1047, 0.9695, 0.1047, 0.9851, 0.1316, 0.9851, 0.1316, 0.975, 0.1141, 0.9545, 0.07873, 1.0, 0.1575, 0.9797, 0.1223, 0.9964, 0.1512, 0.9964, 0.1512, 0.9792, 0.1215, 0.9792, 0.1215, 0.9734, 0.1115, 0.9545, 0.07873, 0.9545, 0.07873, 0.975, 0.1141, 0.9797, 0.1223, 1.0, 0.1575, 1.0, 0.1575, 0.9812, 0.1249, 0.975, 0.1141, 0.975, 0.1141, 0.9734, 0.1115, 0.9734, 0.1115, 0.9734, 0.1115, 0.9734, 0.1115, 0.9812, 0.1249, 0.9812, 0.1249, 0.975, 0.1141, 0.975, 0.1141, 0.9734, 0.1115, 0.9734, 0.1115, 0.9797, 0.1223, 0.9797, 0.1223, 0.975, 0.1141, 0.975, 0.1141, 0.9797, 0.1223, 0.9812, 0.1249, 0.9734, 0.1115, 0.975, 0.1141, 0.9797, 0.1223, 0.9797, 0.1223, 0.975, 0.1141, 0.975, 0.1141, 0.9812, 0.1249, 0.9812, 0.1249, 0.9797, 0.1223, 0.9797, 0.1223, 0.9734, 0.1115, 0.9734, 0.1115, 0.9812, 0.1249, 0.9812, 0.1249, 0.9676, 0.1014, 0.9545, 0.07873, 1.0, 0.1575, 0.9869, 0.1347, 0.9869, 0.1347, 1.0, 0.1575, 1.0, 0.1575, 0.9877, 0.1362, 0.9668, 0.09994, 0.9545, 0.07873, 0.9545, 0.07873, 0.9676, 0.1014, 0.9869, 0.1347, 0.9869, 0.1347, 0.9676, 0.1014, 0.9676, 0.1014, 0.9668, 0.09994, 0.9668, 0.09994, 0.9877, 0.1362, 0.9877, 0.1362, 0.9676, 0.1014, 0.9676, 0.1014, 0.9668, 0.09994, 0.9668, 0.09994, 0.9869, 0.1347, 0.9869, 0.1347, 0.9676, 0.1014, 0.9676, 0.1014, 0.9762, 0.1163, 0.9863, 0.1337, 0.9683, 0.1026, 0.9762, 0.1163, 0.9683, 0.1026, 0.9545, 0.07873, 0.963, 0.09343, 0.9898, 0.1397, 1.0, 0.1575, 0.9863, 0.1337, 0.9801, 0.1231, 0.9736, 0.1117, 0.9668, 0.09994, 0.9877, 0.1362, 0.9809, 0.1244, 0.9809, 0.1244, 0.9877, 0.1362, 1.0, 0.1575, 0.9898, 0.1397, 0.9736, 0.1117, 0.9545, 0.07873, 0.9668, 0.09994, 0.9898, 0.1397, 0.9898, 0.1397, 0.9809, 0.1244, 0.9809, 0.1244, 0.9801, 0.1231, 0.9801, 0.1231, 0.9898, 0.1397, 0.9898, 0.1397, 0.9809, 0.1244, 0.9809, 0.1244, 0.9736, 0.1117, 0.9736, 0.1117, 0.963, 0.09343, 0.963, 0.09343, 0.9762, 0.1163, 0.9762, 0.1163, 0.9801, 0.1231, 0.9801, 0.1231, 0.9898, 0.1397, 0.9898, 0.1397, 0.9809, 0.1244, 0.9809, 0.1244, 0.9736, 0.1117, 0.9736, 0.1117, 0.963, 0.09343, 0.963, 0.09343, 0.9762, 0.1163, 0.9762, 0.1163, 0.9801, 0.1231, 0.9801, 0.1231, 0.9898, 0.1397, 0.9898, 0.1397, 0.9801, 0.1231, 0.963, 0.09343, 0.9809, 0.1244, 0.9898, 0.1397, 0.9898, 0.1397, 0.9898, 0.1397, 0.9809, 0.1244, 0.9809, 0.1244, 0.963, 0.09343, 0.963, 0.09343, 0.9762, 0.1163, 0.9762, 0.1163, 0.9809, 0.1244, 0.9809, 0.1244, 0.9736, 0.1117, 0.9736, 0.1117, 0.9668, 0.09994, 0.9676, 0.1014, 0.9869, 0.1347, 0.9877, 0.1362, 0.9877, 0.1362, 0.9877, 0.1362, 0.9869, 0.1347, 0.9869, 0.1347, 0.9668, 0.09994, 0.9668, 0.09994, 0.9877, 0.1362, 0.9877, 0.1362, 0.9676, 0.1014, 0.9676, 0.1014, 0.9668, 0.09994, 0.9668, 0.09994, 0.9827, 0.1275, 1.0, 0.1575, 0.9545, 0.07873, 0.9718, 0.1087, 0.9718, 0.1087, 0.9545, 0.07873, 0.9545, 0.07873, 0.9708, 0.1069, 0.9837, 0.1293, 1.0, 0.1575, 1.0, 0.1575, 0.9827, 0.1275, 0.9718, 0.1087, 0.9718, 0.1087, 0.9827, 0.1275, 0.9827, 0.1275, 0.9718, 0.1087, 0.9718, 0.1087, 0.9827, 0.1275, 0.9827, 0.1275, 0.9708, 0.1069, 0.9708, 0.1069, 0.9718, 0.1087, 0.9718, 0.1087, 0.9837, 0.1293, 0.9837, 0.1293, 0.9708, 0.1069, 0.9708, 0.1069, 0.9837, 0.1293, 0.9827, 0.1275, 0.9718, 0.1087, 0.9708, 0.1069, 0.9708, 0.1069, 0.9708, 0.1069, 0.9718, 0.1087, 0.9718, 0.1087, 0.9837, 0.1293, 0.9837, 0.1293, 0.9708, 0.1069, 0.9708, 0.1069, 0.9827, 0.1275, 0.9827, 0.1275, 0.9837, 0.1293, 0.9837, 0.1293, 0.9792, 0.1215, 0.9734, 0.1115, 0.9812, 0.1249, 0.9792, 0.1215, 0.9812, 0.1249, 1.0, 0.1575, 0.9964, 0.1512, 0.9578, 0.08436, 0.9545, 0.07873, 0.9734, 0.1115, 0.9762, 0.1163, 0.9812, 0.1249, 0.9837, 0.1293, 0.9708, 0.1069, 0.973, 0.1107, 0.9578, 0.08436, 0.9708, 0.1069, 0.9545, 0.07873, 0.9964, 0.1512, 1.0, 0.1575, 0.9837, 0.1293, 0.9812, 0.1249, 0.9812, 0.1249, 0.9812, 0.1249, 0.9964, 0.1512, 0.9964, 0.1512, 0.9762, 0.1163, 0.9762, 0.1163, 0.9578, 0.08436, 0.9578, 0.08436, 0.9812, 0.1249, 0.9812, 0.1249, 0.9964, 0.1512, 0.9964, 0.1512, 0.973, 0.1107, 0.973, 0.1107, 0.9812, 0.1249, 0.9812, 0.1249, 0.973, 0.1107, 0.973, 0.1107, 0.9812, 0.1249, 0.9812, 0.1249, 0.9762, 0.1163, 0.9762, 0.1163, 0.9578, 0.08436, 0.9578, 0.08436, 0.9964, 0.1512, 0.9964, 0.1512, 0.9792, 0.1215, 0.9792, 0.1215, 0.973, 0.1107, 0.973, 0.1107, 0.9812, 0.1249, 0.9812, 0.1249, 0.9762, 0.1163, 0.9964, 0.1512, 0.9812, 0.1249, 0.973, 0.1107, 0.9762, 0.1163, 0.9762, 0.1163, 0.9578, 0.08436, 0.9578, 0.08436, 0.9812, 0.1249, 0.9812, 0.1249, 0.9964, 0.1512, 0.9964, 0.1512, 0.9964, 0.1512, 0.9964, 0.1512, 0.9792, 0.1215, 0.9792, 0.1215])
me_icosphere.update()
me_icosphere_001 = bpy.data.meshes.new('Icosphere.001')
me_icosphere_001.from_pydata([(1.397, -0.2137, 3.834), (2.225, -0.5597, 4.526), (1.43, -1.195, 4.596), (1.036, 0.8726, 3.991), (1.921, 0.7066, 4.218), (1.838, -0.8643, 5.493), (1.346, 1.185, 4.994), (2.193, 0.3045, 5.244), (1.295, 0.2137, 5.782), (1.376, -0.8218, 4.125), (1.893, -0.4545, 4.07), (1.863, -1.025, 4.533), (2.2, 0.08639, 4.296), (1.714, 0.2898, 3.889), (1.167, 0.4108, 3.865), (1.517, 0.8855, 4.062), (2.36, -0.15, 4.898), (2.181, 0.5943, 4.717), (1.635, -1.204, 5.101), (2.152, -0.837, 5.045), (1.684, 1.112, 4.571), (1.182, 1.186, 4.461), (2.133, -0.3291, 5.467), (1.844, 0.8752, 5.174), (1.605, -0.3825, 5.783), (1.814, 0.3046, 5.637), (1.316, 0.8218, 5.49)], [], [(0, 10, 9), (1, 10, 12), (0, 14, 13), (1, 12, 16), (2, 11, 18), (4, 15, 20), (1, 16, 19), (4, 20, 17), (5, 22, 24), (7, 23, 25), (25, 26, 8), (25, 23, 26), (23, 6, 26), (24, 25, 8), (24, 22, 25), (22, 7, 25), (17, 23, 7), (17, 20, 23), (20, 6, 23), (19, 22, 5), (19, 16, 22), (16, 7, 22), (20, 21, 6), (20, 15, 21), (15, 3, 21), (18, 19, 5), (18, 11, 19), (11, 1, 19), (16, 17, 7), (16, 12, 17), (12, 4, 17), (13, 15, 4), (13, 14, 15), (14, 3, 15), (12, 13, 4), (12, 10, 13), (10, 0, 13), (9, 11, 2), (9, 10, 11), (10, 1, 11)])
_uv = me_icosphere_001.uv_layers.new(name='UVMap')
_uv.uv.foreach_set('vector', [0.1818, 0.0, 0.2273, 0.07873, 0.1364, 0.07873, 0.2727, 0.1575, 0.3182, 0.07873, 0.3636, 0.1575, 0.5455, 0.0, 0.5909, 0.07873, 0.5, 0.07873, 0.2727, 0.1575, 0.3636, 0.1575, 0.3182, 0.2362, 0.09091, 0.1575, 0.1818, 0.1575, 0.1364, 0.2362, 0.4545, 0.1575, 0.5455, 0.1575, 0.5, 0.2362, 0.2727, 0.1575, 0.3182, 0.2362, 0.2273, 0.2362, 0.4545, 0.1575, 0.5, 0.2362, 0.4091, 0.2362, 0.1818, 0.3149, 0.2727, 0.3149, 0.2273, 0.3937, 0.3636, 0.3149, 0.4545, 0.3149, 0.4091, 0.3937, 0.4091, 0.3937, 0.5, 0.3937, 0.4545, 0.4724, 0.4091, 0.3937, 0.4545, 0.3149, 0.5, 0.3937, 0.4545, 0.3149, 0.5455, 0.3149, 0.5, 0.3937, 0.2273, 0.3937, 0.3182, 0.3937, 0.2727, 0.4724, 0.2273, 0.3937, 0.2727, 0.3149, 0.3182, 0.3937, 0.2727, 0.3149, 0.3636, 0.3149, 0.3182, 0.3937, 0.4091, 0.2362, 0.4545, 0.3149, 0.3636, 0.3149, 0.4091, 0.2362, 0.5, 0.2362, 0.4545, 0.3149, 0.5, 0.2362, 0.5455, 0.3149, 0.4545, 0.3149, 0.2273, 0.2362, 0.2727, 0.3149, 0.1818, 0.3149, 0.2273, 0.2362, 0.3182, 0.2362, 0.2727, 0.3149, 0.3182, 0.2362, 0.3636, 0.3149, 0.2727, 0.3149, 0.5, 0.2362, 0.5909, 0.2362, 0.5455, 0.3149, 0.5, 0.2362, 0.5455, 0.1575, 0.5909, 0.2362, 0.5455, 0.1575, 0.6364, 0.1575, 0.5909, 0.2362, 0.1364, 0.2362, 0.2273, 0.2362, 0.1818, 0.3149, 0.1364, 0.2362, 0.1818, 0.1575, 0.2273, 0.2362, 0.1818, 0.1575, 0.2727, 0.1575, 0.2273, 0.2362, 0.3182, 0.2362, 0.4091, 0.2362, 0.3636, 0.3149, 0.3182, 0.2362, 0.3636, 0.1575, 0.4091, 0.2362, 0.3636, 0.1575, 0.4545, 0.1575, 0.4091, 0.2362, 0.5, 0.07873, 0.5455, 0.1575, 0.4545, 0.1575, 0.5, 0.07873, 0.5909, 0.07873, 0.5455, 0.1575, 0.5909, 0.07873, 0.6364, 0.1575, 0.5455, 0.1575, 0.3636, 0.1575, 0.4091, 0.07873, 0.4545, 0.1575, 0.3636, 0.1575, 0.3182, 0.07873, 0.4091, 0.07873, 0.3182, 0.07873, 0.3636, 0.0, 0.4091, 0.07873, 0.1364, 0.07873, 0.1818, 0.1575, 0.09091, 0.1575, 0.1364, 0.07873, 0.2273, 0.07873, 0.1818, 0.1575, 0.2273, 0.07873, 0.2727, 0.1575, 0.1818, 0.1575])
me_icosphere_001.update()

# ---- objects
ob_icosphere = bpy.data.objects.new('Icosphere', me_icosphere)
ob_icosphere_001 = bpy.data.objects.new('Icosphere.001', me_icosphere_001)

# ---- transforms, parenting, visibility, modifiers, constraints
ob_icosphere.location = (0.0, 0.0, 0.0)
ob_icosphere.rotation_euler = (1.571, -0.0, 0.0)
ob_icosphere_001.location = (0.0, 0.0, 0.0)
ob_icosphere_001.rotation_euler = (1.571, -0.0, 0.0)
_m = ob_icosphere_001.modifiers.new('Mirror', 'MIRROR')

# ---- collection membership
col_collection.objects.link(ob_icosphere)
col_collection.objects.link(ob_icosphere_001)

# ---- scene / render settings (as saved in the file)
scene.frame_start = 1; scene.frame_end = 250; scene.frame_set(1)
scene.render.engine = 'BLENDER_EEVEE_NEXT'
scene.cycles.sampling_pattern = 'TABULATED_SOBOL'
scene.eevee.ray_tracing_options.trace_max_roughness = 0.0
bpy.context.view_layer.update()

# ---- added for rendering (the .blend has no active camera and no usable light): camera, sun
cam_auto = bpy.data.cameras.new('AutoCamera')
cam_auto.lens = 50.0
cam_auto.sensor_width = 36.0
cam_auto.clip_end = 1000.0
ob_auto_camera = bpy.data.objects.new('AutoCamera', cam_auto)
scene.collection.objects.link(ob_auto_camera)
ob_auto_camera.location = (25.9461, -26.9569, 19.0453)
ob_auto_camera.rotation_euler = (1.09748, -7.21219e-08, 0.694738)
scene.camera = ob_auto_camera
light_auto_sun = bpy.data.lights.new('AutoSun', 'SUN')
light_auto_sun.energy = 3.0
light_auto_sun.angle = 0.0523599
ob_auto_sun = bpy.data.objects.new('AutoSun', light_auto_sun)
scene.collection.objects.link(ob_auto_sun)
ob_auto_sun.rotation_euler = (0.872665, 0.174533, 0.523599)
bpy.context.view_layer.update()

